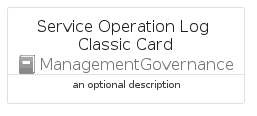

The diagram above was rendered by PlantUML. Its source (embedded in the PNG):
@startuml
' configures the library
!global $INCLUSION_MODE="local"
!global $LIB_BASE_LOCATION="../../.."

' loads the library's bootstrap
!include $LIB_BASE_LOCATION/bootstrap.puml

' loads the package bootstrap
include('azure-11/bootstrap')

' loads the Item which embeds the element ServiceOperationLogClassicCard
include('azure-11/Item/ManagementGovernance/ServiceOperationLogClassic')

' renders the element
ServiceOperationLogClassicCard('ServiceOperationLogClassicCard', 'Service Operation Log Classic Card', 'an optional description')
@enduml